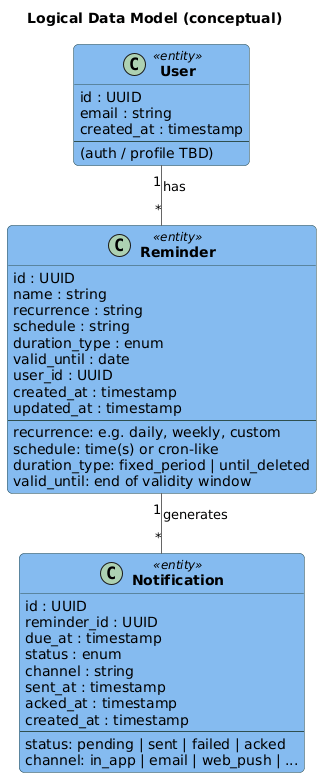

The diagram above was rendered by PlantUML. Its source (embedded in the PNG):
@startuml RemindLedger - Logical Data Model
' Use same C4 theme as context/container diagrams for consistent look
!include https://raw.githubusercontent.com/plantuml-stdlib/C4-PlantUML/master/themes/puml-theme-C4_blue.puml

' Style class diagram to match C4 (component-like boxes)
skinparam ClassBackgroundColor $COMPONENT_BG_COLOR
skinparam ClassBorderColor DarkSlateGray
skinparam ClassFontColor $COMPONENT_FONT_COLOR
skinparam ClassFontStyle bold
skinparam ArrowColor $ARROW_COLOR
skinparam roundCorner 10
skinparam classAttributeIconSize 0
skinparam linetype ortho

title Logical Data Model (conceptual)

class User <<entity>> {
  id : UUID
  email : string
  created_at : timestamp
  --
  (auth / profile TBD)
}

class Reminder <<entity>> {
  id : UUID
  name : string
  recurrence : string
  schedule : string
  duration_type : enum
  valid_until : date
  user_id : UUID
  created_at : timestamp
  updated_at : timestamp
  --
  recurrence: e.g. daily, weekly, custom
  schedule: time(s) or cron-like
  duration_type: fixed_period | until_deleted
  valid_until: end of validity window
}

class Notification <<entity>> {
  id : UUID
  reminder_id : UUID
  due_at : timestamp
  status : enum
  channel : string
  sent_at : timestamp
  acked_at : timestamp
  created_at : timestamp
  --
  status: pending | sent | failed | acked
  channel: in_app | email | web_push | ...
}

User "1" -- "*" Reminder : has
Reminder "1" -- "*" Notification : generates

@enduml